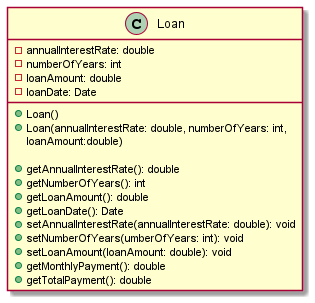

The diagram above was rendered by PlantUML. Its source (embedded in the PNG):
@startuml
class Loan {
    -annualInterestRate: double
    -numberOfYears: int
    -loanAmount: double
    -loanDate: Date

    +Loan()
    +Loan(annualInterestRate: double, numberOfYears: int,
         loanAmount:double)

    +getAnnualInterestRate(): double
    +getNumberOfYears(): int
    +getLoanAmount(): double
    +getLoanDate(): Date
    +setAnnualInterestRate(annualInterestRate: double): void
    +setNumberOfYears(umberOfYears: int): void
    +setLoanAmount(loanAmount: double): void
    +getMonthlyPayment(): double
    +getTotalPayment(): double
}
@enduml